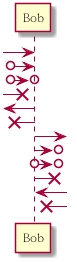

The diagram above was rendered by PlantUML. Its source (embedded in the PNG):
@startuml  arrows_sss
[-> Bob
[o-> Bob
[o->o Bob
[x-> Bob
[<- Bob
[x<- Bob
Bob ->]
Bob ->o]
Bob o->o]
Bob ->x]
Bob <-]
Bob x<-]
@enduml